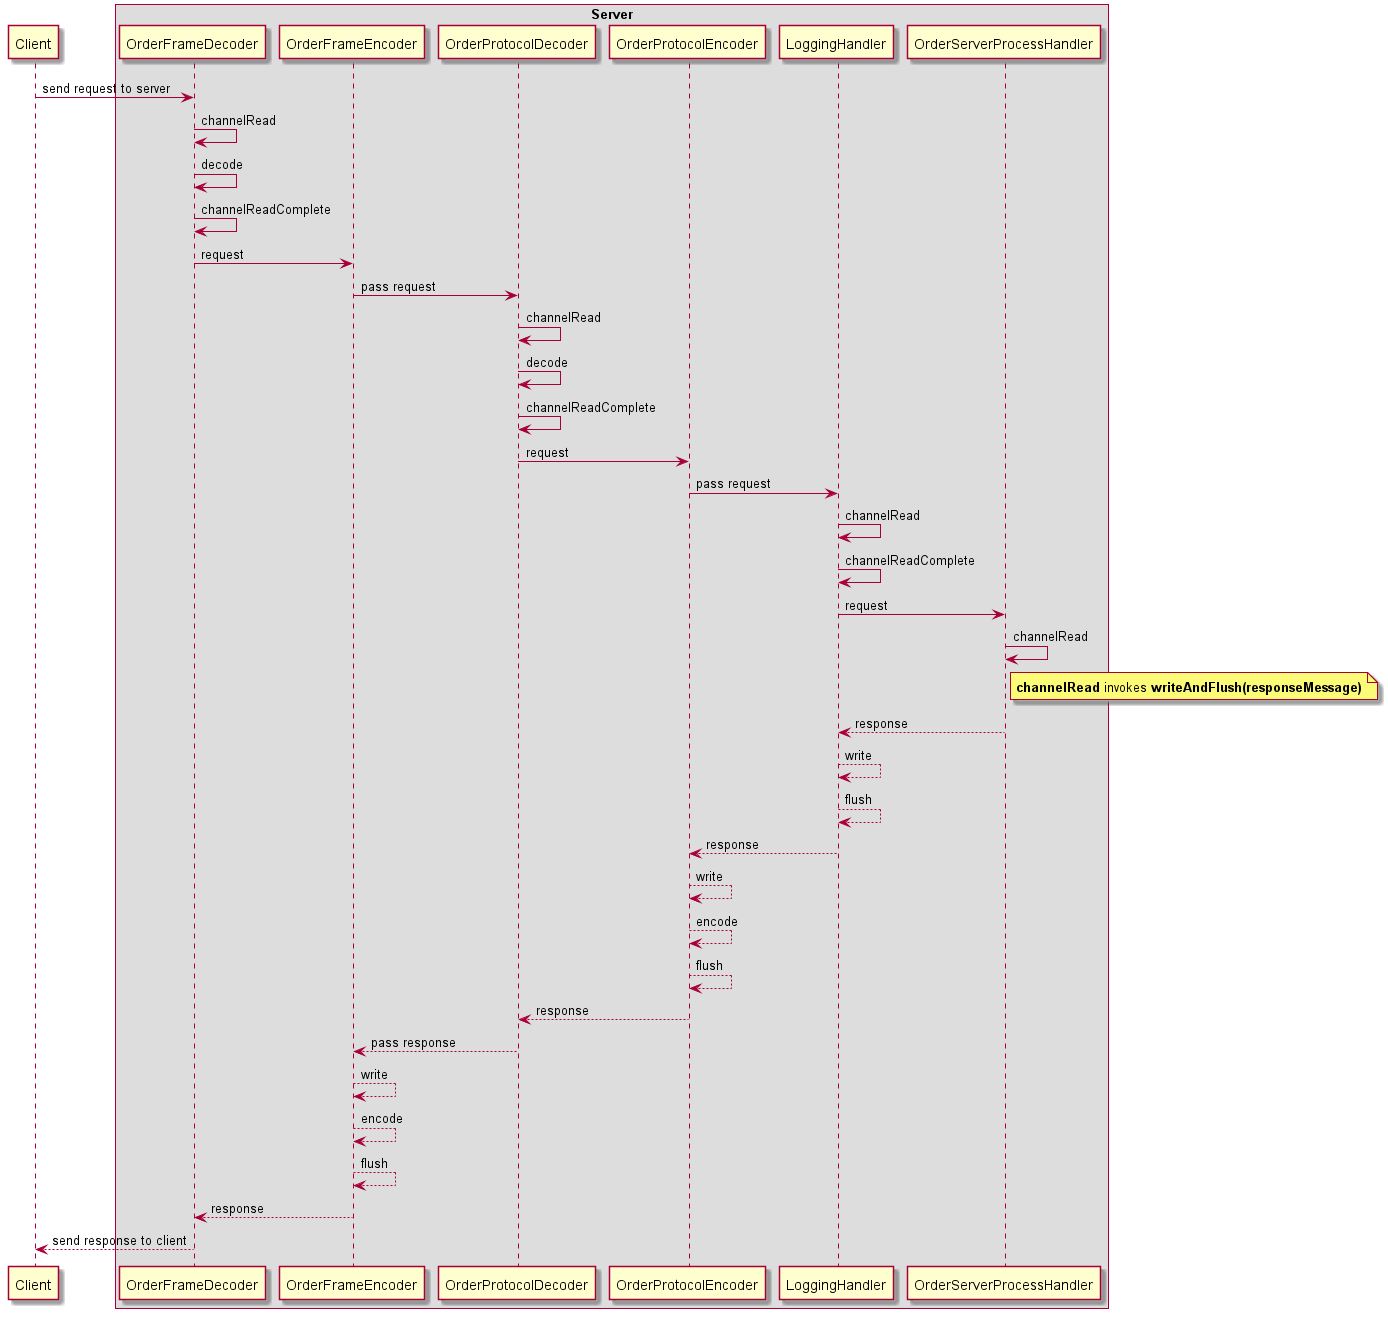

The diagram above was rendered by PlantUML. Its source (embedded in the PNG):
@startuml
Client -> OrderFrameDecoder: send request to server
OrderFrameDecoder -> OrderFrameDecoder: channelRead
OrderFrameDecoder -> OrderFrameDecoder: decode
OrderFrameDecoder -> OrderFrameDecoder: channelReadComplete
OrderFrameDecoder -> OrderFrameEncoder: request
OrderFrameEncoder -> OrderProtocolDecoder: pass request
OrderProtocolDecoder -> OrderProtocolDecoder: channelRead
OrderProtocolDecoder -> OrderProtocolDecoder: decode
OrderProtocolDecoder -> OrderProtocolDecoder: channelReadComplete
OrderProtocolDecoder -> OrderProtocolEncoder: request
OrderProtocolEncoder -> LoggingHandler: pass request
LoggingHandler -> LoggingHandler: channelRead
LoggingHandler -> LoggingHandler: channelReadComplete
LoggingHandler -> OrderServerProcessHandler: request

OrderServerProcessHandler -> OrderServerProcessHandler: channelRead
note right of OrderServerProcessHandler: <b>channelRead</b> invokes <b>writeAndFlush(responseMessage)</b>

OrderServerProcessHandler --> LoggingHandler: response
LoggingHandler --> LoggingHandler: write
LoggingHandler --> LoggingHandler: flush
LoggingHandler --> OrderProtocolEncoder: response
OrderProtocolEncoder --> OrderProtocolEncoder: write
OrderProtocolEncoder --> OrderProtocolEncoder: encode
OrderProtocolEncoder --> OrderProtocolEncoder: flush
OrderProtocolEncoder --> OrderProtocolDecoder: response
OrderProtocolDecoder --> OrderFrameEncoder: pass response
OrderFrameEncoder --> OrderFrameEncoder: write
OrderFrameEncoder --> OrderFrameEncoder: encode
OrderFrameEncoder --> OrderFrameEncoder: flush
OrderFrameEncoder --> OrderFrameDecoder: response
OrderFrameDecoder --> Client: send response to client

box Server
participant OrderFrameDecoder
participant OrderFrameEncoder
participant OrderProtocolDecoder
participant OrderProtocolEncoder
participant LoggingHandler
participant OrderServerProcessHandler
end box

@enduml